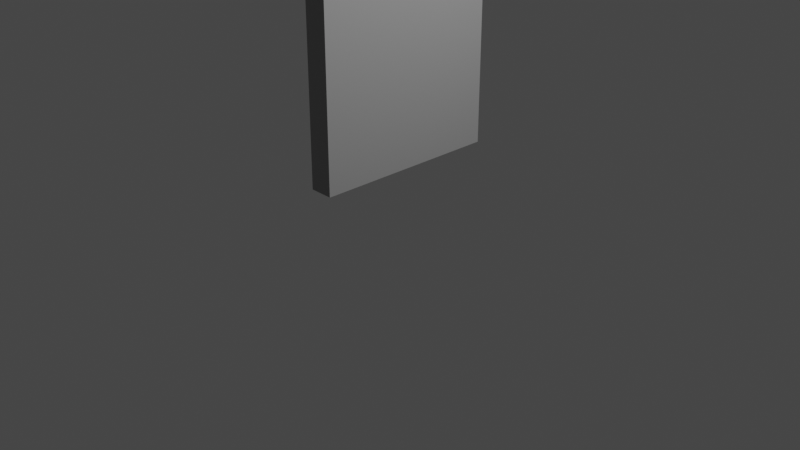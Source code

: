 # Source: wallbutton.blend  (saved by Blender 3.3.6; exported with 4.5.12 LTS)
import bpy
from mathutils import Matrix  # noqa: F401  (used for matrix-valued properties, if any)

bpy.ops.wm.read_factory_settings(use_empty=True)
scene = bpy.context.scene
scene.name = 'Scene'

# ---- collections
col_collection = bpy.data.collections.new('Collection'); scene.collection.children.link(col_collection)

# ---- materials (node trees are filled in below, after node groups)
mat_material_002 = bpy.data.materials.new('Material.002')
mat_material_002.use_transparent_shadow = False
mat_material_001 = bpy.data.materials.new('Material.001')
mat_material_001.use_transparent_shadow = False

# ---- material node trees
mat_material_002.use_nodes = True; mat_material_002.node_tree.nodes.clear()
_N = mat_material_002.node_tree.nodes; _L = mat_material_002.node_tree.links
n0 = _N.new('ShaderNodeBsdfPrincipled'); n0.name = 'Principled BSDF'; n0.location = (10, 300)
n0.distribution = 'GGX'
n0.subsurface_method = 'RANDOM_WALK_SKIN'
n0.inputs[0].default_value = (0.3108, 0.3108, 0.3108, 1.0)
n0.inputs[3].default_value = 1.45
n0.inputs[27].default_value = (0.0, 0.0, 0.0, 1.0)
n0.inputs[28].default_value = 1.0
n1 = _N.new('ShaderNodeOutputMaterial'); n1.name = 'Material Output'; n1.location = (300, 300)
_L.new(n0.outputs[0], n1.inputs[0])
n1.is_active_output = True
mat_material_001.use_nodes = True; mat_material_001.node_tree.nodes.clear()
_N = mat_material_001.node_tree.nodes; _L = mat_material_001.node_tree.links
n0 = _N.new('ShaderNodeBsdfPrincipled'); n0.name = 'Principled BSDF'; n0.location = (10, 300)
n0.distribution = 'GGX'
n0.subsurface_method = 'RANDOM_WALK_SKIN'
n0.inputs[0].default_value = (0.3672, 0.0, 0.009146, 1.0)
n0.inputs[3].default_value = 1.45
n0.inputs[27].default_value = (0.0, 0.0, 0.0, 1.0)
n0.inputs[28].default_value = 1.0
n1 = _N.new('ShaderNodeOutputMaterial'); n1.name = 'Material Output'; n1.location = (300, 300)
_L.new(n0.outputs[0], n1.inputs[0])
n1.is_active_output = True

# ---- world
world_world = bpy.data.worlds.new('World'); scene.world = world_world
world_world.use_nodes = True; world_world.node_tree.nodes.clear()
_N = world_world.node_tree.nodes; _L = world_world.node_tree.links
n0 = _N.new('ShaderNodeOutputWorld'); n0.name = 'World Output'; n0.location = (300, 300)
n1 = _N.new('ShaderNodeBackground'); n1.name = 'Background'; n1.location = (10, 300)
n1.inputs[0].default_value = (0.05088, 0.05088, 0.05088, 1.0)
_L.new(n1.outputs[0], n0.inputs[0])
n0.is_active_output = True
world_world.color = (0.05088, 0.05088, 0.05088)
world_world.use_sun_shadow = False
world_world.sun_shadow_jitter_overblur = 0.0

# ---- cameras
cam_camera = bpy.data.cameras.new('Camera')
cam_camera.clip_end = 100.0
cam_camera.ortho_scale = 7.314

# ---- lights
light_light = bpy.data.lights.new('Light', 'POINT')
light_light.transmission_factor = 0.0
light_light.energy = 1000.0
light_light.shadow_soft_size = 0.1
light_light.shadow_maximum_resolution = 0.006
light_light.use_absolute_resolution = True

# ---- meshes
me_cube_002 = bpy.data.meshes.new('Cube.002')
me_cube_002.from_pydata([(-1.0, -1.0, -1.0), (-1.0, -1.0, 1.0), (-1.0, 1.0, -1.0), (-1.0, 1.0, 1.0), (1.0, -1.0, -1.0), (1.0, -1.0, 1.0), (1.0, 1.0, -1.0), (1.0, 1.0, 1.0)], [], [(0, 1, 3, 2), (2, 3, 7, 6), (6, 7, 5, 4), (4, 5, 1, 0), (2, 6, 4, 0), (7, 3, 1, 5)])
_uv = me_cube_002.uv_layers.new(name='UVMap')
_uv.uv.foreach_set('vector', [0.375, 0.0, 0.625, 0.0, 0.625, 0.25, 0.375, 0.25, 0.375, 0.25, 0.625, 0.25, 0.625, 0.5, 0.375, 0.5, 0.375, 0.5, 0.625, 0.5, 0.625, 0.75, 0.375, 0.75, 0.375, 0.75, 0.625, 0.75, 0.625, 1.0, 0.375, 1.0, 0.125, 0.5, 0.375, 0.5, 0.375, 0.75, 0.125, 0.75, 0.625, 0.5, 0.875, 0.5, 0.875, 0.75, 0.625, 0.75])
me_cube_002.materials.append(mat_material_002)
me_cube_002.update()
me_cylinder = bpy.data.meshes.new('Cylinder')
me_cylinder.from_pydata([(0.0, 1.0, -1.0), (0.0, 1.0, 1.0), (0.1951, 0.9808, -1.0), (0.1951, 0.9808, 1.0), (0.3827, 0.9239, -1.0), (0.3827, 0.9239, 1.0), (0.5556, 0.8315, -1.0), (0.5556, 0.8315, 1.0), (0.7071, 0.7071, -1.0), (0.7071, 0.7071, 1.0), (0.8315, 0.5556, -1.0), (0.8315, 0.5556, 1.0), (0.9239, 0.3827, -1.0), (0.9239, 0.3827, 1.0), (0.9808, 0.1951, -1.0), (0.9808, 0.1951, 1.0), (1.0, 0.0, -1.0), (1.0, 0.0, 1.0), (0.9808, -0.1951, -1.0), (0.9808, -0.1951, 1.0), (0.9239, -0.3827, -1.0), (0.9239, -0.3827, 1.0), (0.8315, -0.5556, -1.0), (0.8315, -0.5556, 1.0), (0.7071, -0.7071, -1.0), (0.7071, -0.7071, 1.0), (0.5556, -0.8315, -1.0), (0.5556, -0.8315, 1.0), (0.3827, -0.9239, -1.0), (0.3827, -0.9239, 1.0), (0.1951, -0.9808, -1.0), (0.1951, -0.9808, 1.0), (0.0, -1.0, -1.0), (0.0, -1.0, 1.0), (-0.1951, -0.9808, -1.0), (-0.1951, -0.9808, 1.0), (-0.3827, -0.9239, -1.0), (-0.3827, -0.9239, 1.0), (-0.5556, -0.8315, -1.0), (-0.5556, -0.8315, 1.0), (-0.7071, -0.7071, -1.0), (-0.7071, -0.7071, 1.0), (-0.8315, -0.5556, -1.0), (-0.8315, -0.5556, 1.0), (-0.9239, -0.3827, -1.0), (-0.9239, -0.3827, 1.0), (-0.9808, -0.1951, -1.0), (-0.9808, -0.1951, 1.0), (-1.0, 0.0, -1.0), (-1.0, 0.0, 1.0), (-0.9808, 0.1951, -1.0), (-0.9808, 0.1951, 1.0), (-0.9239, 0.3827, -1.0), (-0.9239, 0.3827, 1.0), (-0.8315, 0.5556, -1.0), (-0.8315, 0.5556, 1.0), (-0.7071, 0.7071, -1.0), (-0.7071, 0.7071, 1.0), (-0.5556, 0.8315, -1.0), (-0.5556, 0.8315, 1.0), (-0.3827, 0.9239, -1.0), (-0.3827, 0.9239, 1.0), (-0.1951, 0.9808, -1.0), (-0.1951, 0.9808, 1.0)], [], [(0, 1, 3, 2), (2, 3, 5, 4), (4, 5, 7, 6), (6, 7, 9, 8), (8, 9, 11, 10), (10, 11, 13, 12), (12, 13, 15, 14), (14, 15, 17, 16), (16, 17, 19, 18), (18, 19, 21, 20), (20, 21, 23, 22), (22, 23, 25, 24), (24, 25, 27, 26), (26, 27, 29, 28), (28, 29, 31, 30), (30, 31, 33, 32), (32, 33, 35, 34), (34, 35, 37, 36), (36, 37, 39, 38), (38, 39, 41, 40), (40, 41, 43, 42), (42, 43, 45, 44), (44, 45, 47, 46), (46, 47, 49, 48), (48, 49, 51, 50), (50, 51, 53, 52), (52, 53, 55, 54), (54, 55, 57, 56), (56, 57, 59, 58), (58, 59, 61, 60), (3, 1, 63, 61, 59, 57, 55, 53, 51, 49, 47, 45, 43, 41, 39, 37, 35, 33, 31, 29, 27, 25, 23, 21, 19, 17, 15, 13, 11, 9, 7, 5), (60, 61, 63, 62), (62, 63, 1, 0), (0, 2, 4, 6, 8, 10, 12, 14, 16, 18, 20, 22, 24, 26, 28, 30, 32, 34, 36, 38, 40, 42, 44, 46, 48, 50, 52, 54, 56, 58, 60, 62)])
_uv = me_cylinder.uv_layers.new(name='UVMap')
_uv.uv.foreach_set('vector', [1.0, 0.5, 1.0, 1.0, 0.9688, 1.0, 0.9688, 0.5, 0.9688, 0.5, 0.9688, 1.0, 0.9375, 1.0, 0.9375, 0.5, 0.9375, 0.5, 0.9375, 1.0, 0.9062, 1.0, 0.9062, 0.5, 0.9062, 0.5, 0.9062, 1.0, 0.875, 1.0, 0.875, 0.5, 0.875, 0.5, 0.875, 1.0, 0.8438, 1.0, 0.8438, 0.5, 0.8438, 0.5, 0.8438, 1.0, 0.8125, 1.0, 0.8125, 0.5, 0.8125, 0.5, 0.8125, 1.0, 0.7812, 1.0, 0.7812, 0.5, 0.7812, 0.5, 0.7812, 1.0, 0.75, 1.0, 0.75, 0.5, 0.75, 0.5, 0.75, 1.0, 0.7188, 1.0, 0.7188, 0.5, 0.7188, 0.5, 0.7188, 1.0, 0.6875, 1.0, 0.6875, 0.5, 0.6875, 0.5, 0.6875, 1.0, 0.6562, 1.0, 0.6562, 0.5, 0.6562, 0.5, 0.6562, 1.0, 0.625, 1.0, 0.625, 0.5, 0.625, 0.5, 0.625, 1.0, 0.5938, 1.0, 0.5938, 0.5, 0.5938, 0.5, 0.5938, 1.0, 0.5625, 1.0, 0.5625, 0.5, 0.5625, 0.5, 0.5625, 1.0, 0.5312, 1.0, 0.5312, 0.5, 0.5312, 0.5, 0.5312, 1.0, 0.5, 1.0, 0.5, 0.5, 0.5, 0.5, 0.5, 1.0, 0.4688, 1.0, 0.4688, 0.5, 0.4688, 0.5, 0.4688, 1.0, 0.4375, 1.0, 0.4375, 0.5, 0.4375, 0.5, 0.4375, 1.0, 0.4062, 1.0, 0.4062, 0.5, 0.4062, 0.5, 0.4062, 1.0, 0.375, 1.0, 0.375, 0.5, 0.375, 0.5, 0.375, 1.0, 0.3438, 1.0, 0.3438, 0.5, 0.3438, 0.5, 0.3438, 1.0, 0.3125, 1.0, 0.3125, 0.5, 0.3125, 0.5, 0.3125, 1.0, 0.2812, 1.0, 0.2812, 0.5, 0.2812, 0.5, 0.2812, 1.0, 0.25, 1.0, 0.25, 0.5, 0.25, 0.5, 0.25, 1.0, 0.2188, 1.0, 0.2188, 0.5, 0.2188, 0.5, 0.2188, 1.0, 0.1875, 1.0, 0.1875, 0.5, 0.1875, 0.5, 0.1875, 1.0, 0.1562, 1.0, 0.1562, 0.5, 0.1562, 0.5, 0.1562, 1.0, 0.125, 1.0, 0.125, 0.5, 0.125, 0.5, 0.125, 1.0, 0.09375, 1.0, 0.09375, 0.5, 0.09375, 0.5, 0.09375, 1.0, 0.0625, 1.0, 0.0625, 0.5, 0.2968, 0.4854, 0.25, 0.49, 0.2032, 0.4854, 0.1582, 0.4717, 0.1167, 0.4496, 0.08029, 0.4197, 0.05045, 0.3833, 0.02827, 0.3418, 0.01461, 0.2968, 0.01, 0.25, 0.01461, 0.2032, 0.02827, 0.1582, 0.05045, 0.1167, 0.08029, 0.08029, 0.1167, 0.05045, 0.1582, 0.02827, 0.2032, 0.01461, 0.25, 0.01, 0.2968, 0.01461, 0.3418, 0.02827, 0.3833, 0.05045, 0.4197, 0.08029, 0.4496, 0.1167, 0.4717, 0.1582, 0.4854, 0.2032, 0.49, 0.25, 0.4854, 0.2968, 0.4717, 0.3418, 0.4496, 0.3833, 0.4197, 0.4197, 0.3833, 0.4496, 0.3418, 0.4717, 0.0625, 0.5, 0.0625, 1.0, 0.03125, 1.0, 0.03125, 0.5, 0.03125, 0.5, 0.03125, 1.0, 0.0, 1.0, 0.0, 0.5, 0.75, 0.49, 0.7968, 0.4854, 0.8418, 0.4717, 0.8833, 0.4496, 0.9197, 0.4197, 0.9496, 0.3833, 0.9717, 0.3418, 0.9854, 0.2968, 0.99, 0.25, 0.9854, 0.2032, 0.9717, 0.1582, 0.9496, 0.1167, 0.9197, 0.08029, 0.8833, 0.05045, 0.8418, 0.02827, 0.7968, 0.01461, 0.75, 0.01, 0.7032, 0.01461, 0.6582, 0.02827, 0.6167, 0.05045, 0.5803, 0.08029, 0.5504, 0.1167, 0.5283, 0.1582, 0.5146, 0.2032, 0.51, 0.25, 0.5146, 0.2968, 0.5283, 0.3418, 0.5504, 0.3833, 0.5803, 0.4197, 0.6167, 0.4496, 0.6582, 0.4717, 0.7032, 0.4854])
me_cylinder.materials.append(mat_material_001)
me_cylinder.update()

# ---- objects
ob_light = bpy.data.objects.new('Light', light_light)
ob_camera = bpy.data.objects.new('Camera', cam_camera)
ob_cube = bpy.data.objects.new('Cube', me_cube_002)
ob_cylinder = bpy.data.objects.new('Cylinder', me_cylinder)

# ---- transforms, parenting, visibility, modifiers, constraints
ob_light.location = (4.076, 1.005, 5.904)
ob_light.rotation_euler = (0.6503, 0.05522, 1.866)
ob_light.lock_rotations_4d = False
ob_light.empty_display_type = 'ARROWS'
ob_light.color = (0.0, 0.0, 0.0, 0.0)
ob_light.lineart.crease_threshold = 0.0
ob_camera.location = (7.359, -6.926, 4.958)
ob_camera.rotation_euler = (1.109, 0.0, 0.8149)
ob_camera.lock_rotations_4d = False
ob_camera.empty_display_type = 'ARROWS'
ob_camera.color = (0.0, 0.0, 0.0, 0.0)
ob_camera.display_type = 'WIRE'
ob_camera.lineart.crease_threshold = 0.0
ob_cube.location = (0.0, 0.0, 1.598)
ob_cube.scale = (0.125, 1.0, 1.0)
ob_cylinder.location = (-0.187, 0.0, 1.598)
ob_cylinder.rotation_euler = (0.0, 1.571, 0.0)
ob_cylinder.scale = (0.56, 0.56, 0.28)

# ---- collection membership
col_collection.objects.link(ob_light)
col_collection.objects.link(ob_camera)
col_collection.objects.link(ob_cube)
col_collection.objects.link(ob_cylinder)

# ---- scene / render settings (as saved in the file)
scene.camera = ob_camera
scene.frame_start = 1; scene.frame_end = 250; scene.frame_set(1)
scene.render.engine = 'BLENDER_EEVEE_NEXT'
scene.cycles.sampling_pattern = 'TABULATED_SOBOL'
scene.cycles.use_light_tree = False
scene.view_settings.view_transform = 'Filmic'
bpy.context.view_layer.update()
